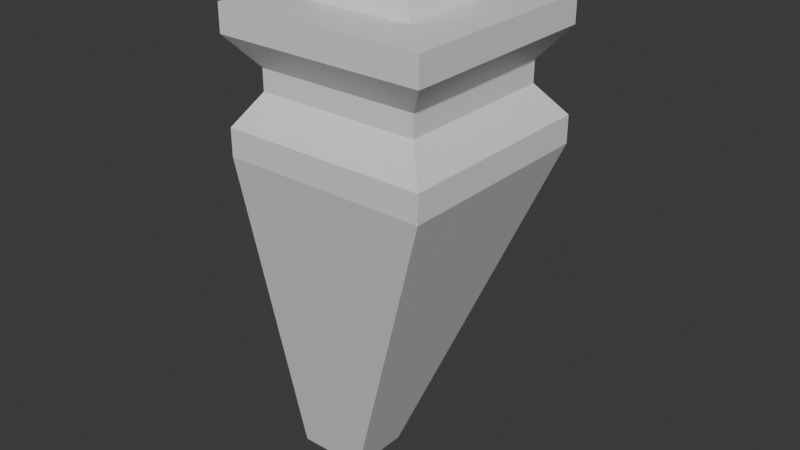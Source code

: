 # Source: walltorch.blend  (saved by Blender 4.1.24; exported with 4.5.12 LTS)
import bpy
from mathutils import Matrix  # noqa: F401  (used for matrix-valued properties, if any)

bpy.ops.wm.read_factory_settings(use_empty=True)
scene = bpy.context.scene
scene.name = 'Scene'

# ---- collections
col_collection = bpy.data.collections.new('Collection'); scene.collection.children.link(col_collection)

# ---- materials (node trees are filled in below, after node groups)
mat_material = bpy.data.materials.new('Material')
mat_material.alpha_threshold = 0.0
mat_material.use_transparent_shadow = False
mat_material.roughness = 0.5
mat_material.line_color = (0.0, 0.0, 0.0, 1.0)

# ---- material node trees
mat_material.use_nodes = True; mat_material.node_tree.nodes.clear()
_N = mat_material.node_tree.nodes; _L = mat_material.node_tree.links
n0 = _N.new('ShaderNodeOutputMaterial'); n0.name = 'Material Output'; n0.location = (300, 300)
n1 = _N.new('ShaderNodeBsdfPrincipled'); n1.name = 'Principled BSDF'; n1.location = (10, 300)
n1.inputs[3].default_value = 1.45
_L.new(n1.outputs[0], n0.inputs[0])
n0.is_active_output = True

# ---- world
world_world = bpy.data.worlds.new('World'); scene.world = world_world
world_world.use_nodes = True; world_world.node_tree.nodes.clear()
_N = world_world.node_tree.nodes; _L = world_world.node_tree.links
n0 = _N.new('ShaderNodeOutputWorld'); n0.name = 'World Output'; n0.location = (300, 300)
n1 = _N.new('ShaderNodeBackground'); n1.name = 'Background'; n1.location = (10, 300)
n1.inputs[0].default_value = (0.05088, 0.05088, 0.05088, 1.0)
_L.new(n1.outputs[0], n0.inputs[0])
n0.is_active_output = True
world_world.color = (0.05088, 0.05088, 0.05088)
world_world.use_sun_shadow = False
world_world.sun_shadow_jitter_overblur = 0.0

# ---- meshes
me_cube = bpy.data.meshes.new('Cube')
me_cube.from_pydata([(0.5183, 0.5183, 0.6987), (1.0, 1.0, -0.5982), (0.5183, -0.5183, 0.6987), (1.0, -1.0, -0.5982), (-0.5183, 0.5183, 0.6987), (-0.9573, 1.0, -0.5982), (-0.5183, -0.5183, 0.6987), (-0.9573, -1.0, -0.5982), (1.0, 1.0, 0.4393), (0.7781, 0.7781, 0.1511), (0.7781, 0.7781, -0.05068), (1.0, 1.0, -0.3388), (-0.9573, -1.0, -0.3388), (-0.7781, -0.7781, -0.05068), (-0.7781, -0.7781, 0.1511), (-1.0, -1.0, 0.4393), (1.0, -1.0, 0.4393), (0.7781, -0.7781, 0.1511), (0.7781, -0.7781, -0.05068), (1.0, -1.0, -0.3388), (-1.0, 1.0, 0.4393), (-0.7781, 0.7781, 0.1511), (-0.7781, 0.7781, -0.05068), (-0.9573, 1.0, -0.3388), (-0.2717, 0.3, -3.908), (-0.2717, -0.3, -3.908), (-0.9573, 0.3, -3.908), (-0.9573, -0.3, -3.908), (1.0, -1.0, 0.6987), (-1.0, -1.0, 0.6987), (1.0, 1.0, 0.6987), (-1.0, 1.0, 0.6987), (0.1151, 0.1151, 1.291), (0.1151, -0.1151, 1.291), (-0.1151, 0.1151, 1.291), (-0.1151, -0.1151, 1.291)], [], [(0, 4, 34, 32), (16, 28, 29, 15), (15, 29, 31, 20), (3, 7, 27, 25), (8, 30, 28, 16), (20, 31, 30, 8), (5, 23, 11, 1), (23, 22, 10, 11), (22, 21, 9, 10), (21, 20, 8, 9), (1, 11, 19, 3), (11, 10, 18, 19), (10, 9, 17, 18), (9, 8, 16, 17), (7, 12, 23, 5), (12, 13, 22, 23), (13, 14, 21, 22), (14, 15, 20, 21), (3, 19, 12, 7), (19, 18, 13, 12), (18, 17, 14, 13), (17, 16, 15, 14), (26, 24, 25, 27), (7, 5, 26, 27), (1, 3, 25, 24), (5, 1, 24, 26), (2, 6, 29, 28), (0, 2, 28, 30), (6, 4, 31, 29), (4, 0, 30, 31), (32, 34, 35, 33), (2, 0, 32, 33), (4, 6, 35, 34), (6, 2, 33, 35)])
_uv = me_cube.uv_layers.new(name='UVMap')
_uv.uv.foreach_set('vector', [0.6852, 0.5602, 0.8148, 0.5602, 0.8148, 0.5602, 0.6852, 0.5602, 0.575, 0.75, 0.625, 0.75, 0.625, 1.0, 0.575, 1.0, 0.575, 0.0, 0.625, 0.0, 0.625, 0.25, 0.575, 0.25, 0.375, 0.75, 0.375, 1.0, 0.375, 1.0, 0.375, 0.75, 0.575, 0.5, 0.625, 0.5, 0.625, 0.75, 0.575, 0.75, 0.575, 0.25, 0.625, 0.25, 0.625, 0.5, 0.575, 0.5, 0.375, 0.25, 0.425, 0.25, 0.425, 0.5, 0.375, 0.5, 0.425, 0.25, 0.475, 0.25, 0.475, 0.5, 0.425, 0.5, 0.475, 0.25, 0.525, 0.25, 0.525, 0.5, 0.475, 0.5, 0.525, 0.25, 0.575, 0.25, 0.575, 0.5, 0.525, 0.5, 0.375, 0.5, 0.425, 0.5, 0.425, 0.75, 0.375, 0.75, 0.425, 0.5, 0.475, 0.5, 0.475, 0.75, 0.425, 0.75, 0.475, 0.5, 0.525, 0.5, 0.525, 0.75, 0.475, 0.75, 0.525, 0.5, 0.575, 0.5, 0.575, 0.75, 0.525, 0.75, 0.375, 0.0, 0.425, 0.0, 0.425, 0.25, 0.375, 0.25, 0.425, 0.0, 0.475, 0.0, 0.475, 0.25, 0.425, 0.25, 0.475, 0.0, 0.525, 0.0, 0.525, 0.25, 0.475, 0.25, 0.525, 0.0, 0.575, 0.0, 0.575, 0.25, 0.525, 0.25, 0.375, 0.75, 0.425, 0.75, 0.425, 1.0, 0.375, 1.0, 0.425, 0.75, 0.475, 0.75, 0.475, 1.0, 0.425, 1.0, 0.475, 0.75, 0.525, 0.75, 0.525, 1.0, 0.475, 1.0, 0.525, 0.75, 0.575, 0.75, 0.575, 1.0, 0.525, 1.0, 0.125, 0.5, 0.375, 0.5, 0.375, 0.75, 0.125, 0.75, 0.375, 0.0, 0.375, 0.25, 0.375, 0.25, 0.375, 0.0, 0.375, 0.5, 0.375, 0.75, 0.375, 0.75, 0.375, 0.5, 0.375, 0.25, 0.375, 0.5, 0.375, 0.5, 0.375, 0.25, 0.6852, 0.6898, 0.8148, 0.6898, 0.875, 0.75, 0.625, 0.75, 0.6852, 0.5602, 0.6852, 0.6898, 0.625, 0.75, 0.625, 0.5, 0.8148, 0.6898, 0.8148, 0.5602, 0.875, 0.5, 0.875, 0.75, 0.8148, 0.5602, 0.6852, 0.5602, 0.625, 0.5, 0.875, 0.5, 0.6852, 0.5602, 0.8148, 0.5602, 0.8148, 0.6898, 0.6852, 0.6898, 0.6852, 0.6898, 0.6852, 0.5602, 0.6852, 0.5602, 0.6852, 0.6898, 0.8148, 0.5602, 0.8148, 0.6898, 0.8148, 0.6898, 0.8148, 0.5602, 0.8148, 0.6898, 0.6852, 0.6898, 0.6852, 0.6898, 0.8148, 0.6898])
me_cube.materials.append(mat_material)
me_cube.use_mirror_vertex_groups = False
me_cube.update()

# ---- objects
ob_cube = bpy.data.objects.new('Cube', me_cube)

# ---- transforms, parenting, visibility, modifiers, constraints
ob_cube.location = (0.0, 0.0, 0.0)
ob_cube.lock_rotations_4d = False
ob_cube.empty_display_type = 'ARROWS'
ob_cube.lineart.crease_threshold = 0.0

# ---- collection membership
col_collection.objects.link(ob_cube)

# ---- scene / render settings (as saved in the file)
scene.frame_start = 1; scene.frame_end = 250; scene.frame_set(1)
scene.render.engine = 'BLENDER_EEVEE_NEXT'
scene.cycles.sampling_pattern = 'TABULATED_SOBOL'
scene.eevee.ray_tracing_options.trace_max_roughness = 0.0
bpy.context.view_layer.update()

# ---- added for rendering (the .blend has no active camera and no usable light): camera, sun
cam_auto = bpy.data.cameras.new('AutoCamera')
cam_auto.lens = 50.0
cam_auto.sensor_width = 36.0
cam_auto.clip_end = 1000.0
ob_auto_camera = bpy.data.objects.new('AutoCamera', cam_auto)
scene.collection.objects.link(ob_auto_camera)
ob_auto_camera.location = (5.47568, -6.57081, 3.072)
ob_auto_camera.rotation_euler = (1.09748, -7.21219e-08, 0.694738)
scene.camera = ob_auto_camera
light_auto_sun = bpy.data.lights.new('AutoSun', 'SUN')
light_auto_sun.energy = 3.0
light_auto_sun.angle = 0.0523599
ob_auto_sun = bpy.data.objects.new('AutoSun', light_auto_sun)
scene.collection.objects.link(ob_auto_sun)
ob_auto_sun.rotation_euler = (0.872665, 0.174533, 0.523599)
bpy.context.view_layer.update()
